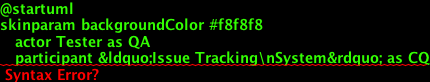

The diagram above was rendered by PlantUML. Its source (embedded in the PNG):
@startuml
skinparam backgroundColor #f8f8f8
   actor Tester as QA
   participant &ldquo;Issue Tracking\nSystem&rdquo; as CQ
   actor Developer as RD
   participant &ldquo;Configuration&rdquo; as P4C
   participant &ldquo;Component\nTopic Branch&rdquo; as P4CTB
   participant &ldquo;Customer\nRelease Branch&rdquo; as P4CRB
   actor &ldquo;Release Engineer&rdquo; as BM</p>

<p>   QA   &ndash;>      CQ:     Critical bug\n reported
   group Fix</p>

<pre><code>  RD   &lt;--     CQ:     Assigned
  RD   -&gt;      P4C:    Create bugfix\n configuration
  RD   -&gt;      P4CTB:  Create topic branch (by tools)
  RD   -&gt;      P4CTB:  Working on the bugfix
  RD   -&gt;      CQ:     Resolve
</code></pre>

<p>   end group
   group Virification</p>

<pre><code>  QA   &lt;--     CQ:     Verify
  QA   &lt;-      P4C:    Get target to verify
  QA   -&gt;      CQ:     Confirm
</code></pre>

<p>   end group
   group Release</p>

<pre><code>  BM   &lt;--     CQ:     Release request received
  loop Multiple customers
     BM   -&gt;      P4CRB:  Update customer\n branches
     P4CTB -&gt;     P4CRB:  Auto integrate\n (by tools)
  end loop
</code></pre>

<p>   end group

@enduml